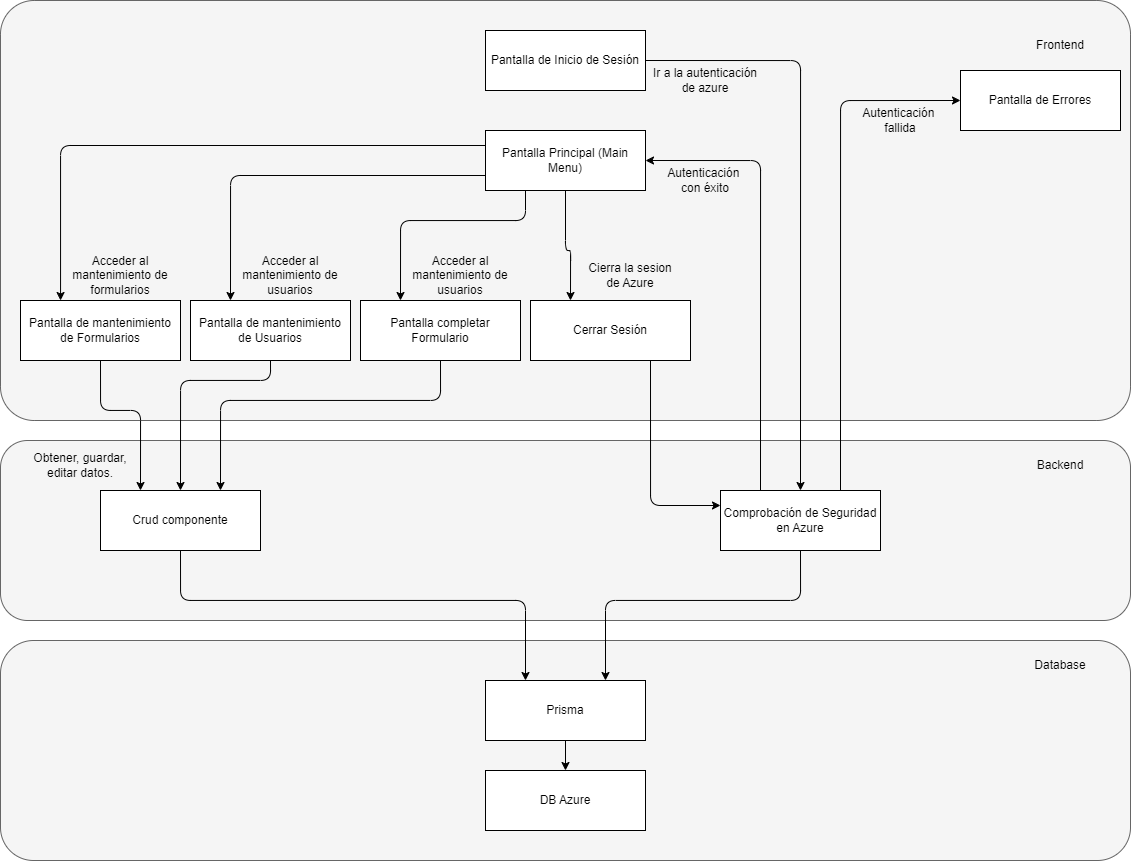

The diagram above was exported from draw.io. Its source (the exported page's mxGraphModel, read from the mxfile embedded in the PNG):
<mxGraphModel dx="1687" dy="889" grid="1" gridSize="10" guides="1" tooltips="1" connect="1" arrows="1" fold="1" page="1" pageScale="1" pageWidth="1169" pageHeight="827" math="0" shadow="0">
  <root>
    <mxCell id="0" />
    <mxCell id="1" parent="0" />
    <mxCell id="b5fxssIcOMTVGx2aieiN-28" value="" style="rounded=1;whiteSpace=wrap;html=1;fillColor=#f5f5f5;fontColor=#333333;strokeColor=#666666;" vertex="1" parent="1">
      <mxGeometry x="20" y="660" width="1130" height="220" as="geometry" />
    </mxCell>
    <mxCell id="b5fxssIcOMTVGx2aieiN-18" value="" style="rounded=1;whiteSpace=wrap;html=1;fillColor=#f5f5f5;fontColor=#333333;strokeColor=#666666;" vertex="1" parent="1">
      <mxGeometry x="20" y="460" width="1130" height="180" as="geometry" />
    </mxCell>
    <mxCell id="b5fxssIcOMTVGx2aieiN-17" value="" style="rounded=1;whiteSpace=wrap;html=1;arcSize=8;fillColor=#f5f5f5;fillStyle=solid;fontColor=#333333;strokeColor=#666666;" vertex="1" parent="1">
      <mxGeometry x="20" y="20" width="1130" height="420" as="geometry" />
    </mxCell>
    <mxCell id="b5fxssIcOMTVGx2aieiN-20" style="edgeStyle=orthogonalEdgeStyle;rounded=1;orthogonalLoop=1;jettySize=auto;html=1;entryX=0.5;entryY=0;entryDx=0;entryDy=0;curved=0;exitX=1;exitY=0.5;exitDx=0;exitDy=0;" edge="1" parent="1" source="2" target="3">
      <mxGeometry relative="1" as="geometry" />
    </mxCell>
    <mxCell id="2" value="Pantalla de Inicio de Sesión" style="rounded=0;whiteSpace=wrap;html=1;" parent="1" vertex="1">
      <mxGeometry x="505" y="50" width="160" height="60" as="geometry" />
    </mxCell>
    <mxCell id="b5fxssIcOMTVGx2aieiN-21" style="edgeStyle=orthogonalEdgeStyle;rounded=1;orthogonalLoop=1;jettySize=auto;html=1;exitX=0.75;exitY=0;exitDx=0;exitDy=0;entryX=0;entryY=0.5;entryDx=0;entryDy=0;curved=0;" edge="1" parent="1" source="3" target="5">
      <mxGeometry relative="1" as="geometry" />
    </mxCell>
    <mxCell id="b5fxssIcOMTVGx2aieiN-22" style="edgeStyle=orthogonalEdgeStyle;rounded=1;orthogonalLoop=1;jettySize=auto;html=1;exitX=0.25;exitY=0;exitDx=0;exitDy=0;entryX=1;entryY=0.5;entryDx=0;entryDy=0;curved=0;" edge="1" parent="1" source="3" target="4">
      <mxGeometry relative="1" as="geometry" />
    </mxCell>
    <mxCell id="b5fxssIcOMTVGx2aieiN-32" style="edgeStyle=orthogonalEdgeStyle;rounded=1;orthogonalLoop=1;jettySize=auto;html=1;exitX=0.5;exitY=1;exitDx=0;exitDy=0;entryX=0.75;entryY=0;entryDx=0;entryDy=0;curved=0;" edge="1" parent="1" source="3" target="b5fxssIcOMTVGx2aieiN-29">
      <mxGeometry relative="1" as="geometry">
        <Array as="points">
          <mxPoint x="820" y="620" />
          <mxPoint x="625" y="620" />
        </Array>
      </mxGeometry>
    </mxCell>
    <mxCell id="3" value="Comprobación de Seguridad en Azure" style="rounded=0;whiteSpace=wrap;html=1;" parent="1" vertex="1">
      <mxGeometry x="740" y="510" width="160" height="60" as="geometry" />
    </mxCell>
    <mxCell id="b5fxssIcOMTVGx2aieiN-23" style="edgeStyle=orthogonalEdgeStyle;rounded=1;orthogonalLoop=1;jettySize=auto;html=1;exitX=0;exitY=0.25;exitDx=0;exitDy=0;curved=0;" edge="1" parent="1" source="4" target="9">
      <mxGeometry relative="1" as="geometry">
        <Array as="points">
          <mxPoint x="80" y="165" />
        </Array>
      </mxGeometry>
    </mxCell>
    <mxCell id="b5fxssIcOMTVGx2aieiN-24" style="edgeStyle=orthogonalEdgeStyle;rounded=1;orthogonalLoop=1;jettySize=auto;html=1;exitX=0;exitY=0.75;exitDx=0;exitDy=0;entryX=0.25;entryY=0;entryDx=0;entryDy=0;curved=0;" edge="1" parent="1" source="4" target="10">
      <mxGeometry relative="1" as="geometry">
        <Array as="points">
          <mxPoint x="250" y="195" />
        </Array>
      </mxGeometry>
    </mxCell>
    <mxCell id="b5fxssIcOMTVGx2aieiN-25" style="edgeStyle=orthogonalEdgeStyle;rounded=1;orthogonalLoop=1;jettySize=auto;html=1;exitX=0.25;exitY=1;exitDx=0;exitDy=0;entryX=0.25;entryY=0;entryDx=0;entryDy=0;curved=0;" edge="1" parent="1" source="4" target="11">
      <mxGeometry relative="1" as="geometry">
        <Array as="points">
          <mxPoint x="545" y="240" />
          <mxPoint x="420" y="240" />
        </Array>
      </mxGeometry>
    </mxCell>
    <mxCell id="b5fxssIcOMTVGx2aieiN-26" style="edgeStyle=orthogonalEdgeStyle;rounded=1;orthogonalLoop=1;jettySize=auto;html=1;exitX=0.5;exitY=1;exitDx=0;exitDy=0;entryX=0.25;entryY=0;entryDx=0;entryDy=0;curved=0;" edge="1" parent="1" source="4" target="12">
      <mxGeometry relative="1" as="geometry">
        <Array as="points">
          <mxPoint x="585" y="270" />
          <mxPoint x="590" y="270" />
        </Array>
      </mxGeometry>
    </mxCell>
    <mxCell id="4" value="Pantalla Principal (Main Menu)" style="rounded=0;whiteSpace=wrap;html=1;" parent="1" vertex="1">
      <mxGeometry x="505" y="150" width="160" height="60" as="geometry" />
    </mxCell>
    <mxCell id="5" value="Pantalla de Errores" style="rounded=0;whiteSpace=wrap;html=1;fillStyle=solid;" parent="1" vertex="1">
      <mxGeometry x="980" y="90" width="160" height="60" as="geometry" />
    </mxCell>
    <mxCell id="b5fxssIcOMTVGx2aieiN-34" style="edgeStyle=orthogonalEdgeStyle;rounded=1;orthogonalLoop=1;jettySize=auto;html=1;exitX=0.5;exitY=1;exitDx=0;exitDy=0;entryX=0.25;entryY=0;entryDx=0;entryDy=0;curved=0;" edge="1" parent="1" source="9" target="b5fxssIcOMTVGx2aieiN-33">
      <mxGeometry relative="1" as="geometry">
        <Array as="points">
          <mxPoint x="120" y="430" />
          <mxPoint x="160" y="430" />
        </Array>
      </mxGeometry>
    </mxCell>
    <mxCell id="9" value="Pantalla de mantenimiento de Formularios" style="rounded=0;whiteSpace=wrap;html=1;" parent="1" vertex="1">
      <mxGeometry x="40" y="320" width="160" height="60" as="geometry" />
    </mxCell>
    <mxCell id="b5fxssIcOMTVGx2aieiN-35" style="edgeStyle=orthogonalEdgeStyle;rounded=1;orthogonalLoop=1;jettySize=auto;html=1;exitX=0.5;exitY=1;exitDx=0;exitDy=0;entryX=0.5;entryY=0;entryDx=0;entryDy=0;curved=0;" edge="1" parent="1" source="10" target="b5fxssIcOMTVGx2aieiN-33">
      <mxGeometry relative="1" as="geometry">
        <Array as="points">
          <mxPoint x="290" y="400" />
          <mxPoint x="200" y="400" />
        </Array>
      </mxGeometry>
    </mxCell>
    <mxCell id="10" value="Pantalla de mantenimiento de Usuarios" style="rounded=0;whiteSpace=wrap;html=1;" parent="1" vertex="1">
      <mxGeometry x="210" y="320" width="160" height="60" as="geometry" />
    </mxCell>
    <mxCell id="b5fxssIcOMTVGx2aieiN-36" style="edgeStyle=orthogonalEdgeStyle;rounded=1;orthogonalLoop=1;jettySize=auto;html=1;exitX=0.5;exitY=1;exitDx=0;exitDy=0;entryX=0.75;entryY=0;entryDx=0;entryDy=0;curved=0;" edge="1" parent="1" source="11" target="b5fxssIcOMTVGx2aieiN-33">
      <mxGeometry relative="1" as="geometry">
        <mxPoint x="560" y="370" as="sourcePoint" />
        <mxPoint x="350" y="520" as="targetPoint" />
        <Array as="points">
          <mxPoint x="460" y="420" />
          <mxPoint x="240" y="420" />
        </Array>
      </mxGeometry>
    </mxCell>
    <mxCell id="11" value="Pantalla completar Formulario" style="rounded=0;whiteSpace=wrap;html=1;" parent="1" vertex="1">
      <mxGeometry x="380" y="320" width="160" height="60" as="geometry" />
    </mxCell>
    <mxCell id="b5fxssIcOMTVGx2aieiN-27" style="edgeStyle=orthogonalEdgeStyle;rounded=1;orthogonalLoop=1;jettySize=auto;html=1;exitX=0.75;exitY=1;exitDx=0;exitDy=0;entryX=0;entryY=0.25;entryDx=0;entryDy=0;curved=0;" edge="1" parent="1" source="12" target="3">
      <mxGeometry relative="1" as="geometry" />
    </mxCell>
    <mxCell id="12" value="Cerrar Sesión" style="rounded=0;whiteSpace=wrap;html=1;" parent="1" vertex="1">
      <mxGeometry x="550" y="320" width="160" height="60" as="geometry" />
    </mxCell>
    <mxCell id="b5fxssIcOMTVGx2aieiN-31" style="edgeStyle=orthogonalEdgeStyle;rounded=0;orthogonalLoop=1;jettySize=auto;html=1;entryX=0.5;entryY=0;entryDx=0;entryDy=0;" edge="1" parent="1" source="b5fxssIcOMTVGx2aieiN-29" target="b5fxssIcOMTVGx2aieiN-30">
      <mxGeometry relative="1" as="geometry" />
    </mxCell>
    <mxCell id="b5fxssIcOMTVGx2aieiN-29" value="Prisma" style="rounded=0;whiteSpace=wrap;html=1;" vertex="1" parent="1">
      <mxGeometry x="505" y="700" width="160" height="60" as="geometry" />
    </mxCell>
    <mxCell id="b5fxssIcOMTVGx2aieiN-30" value="DB Azure" style="rounded=0;whiteSpace=wrap;html=1;" vertex="1" parent="1">
      <mxGeometry x="505" y="790" width="160" height="60" as="geometry" />
    </mxCell>
    <mxCell id="b5fxssIcOMTVGx2aieiN-37" style="edgeStyle=orthogonalEdgeStyle;rounded=1;orthogonalLoop=1;jettySize=auto;html=1;exitX=0.5;exitY=1;exitDx=0;exitDy=0;entryX=0.25;entryY=0;entryDx=0;entryDy=0;curved=0;" edge="1" parent="1" source="b5fxssIcOMTVGx2aieiN-33" target="b5fxssIcOMTVGx2aieiN-29">
      <mxGeometry relative="1" as="geometry">
        <Array as="points">
          <mxPoint x="200" y="620" />
          <mxPoint x="545" y="620" />
        </Array>
      </mxGeometry>
    </mxCell>
    <mxCell id="b5fxssIcOMTVGx2aieiN-33" value="Crud componente" style="rounded=0;whiteSpace=wrap;html=1;" vertex="1" parent="1">
      <mxGeometry x="120" y="510" width="160" height="60" as="geometry" />
    </mxCell>
    <mxCell id="b5fxssIcOMTVGx2aieiN-38" value="Frontend" style="text;html=1;align=center;verticalAlign=middle;whiteSpace=wrap;rounded=0;" vertex="1" parent="1">
      <mxGeometry x="1050" y="50" width="60" height="30" as="geometry" />
    </mxCell>
    <mxCell id="b5fxssIcOMTVGx2aieiN-39" value="Backend" style="text;html=1;align=center;verticalAlign=middle;whiteSpace=wrap;rounded=0;" vertex="1" parent="1">
      <mxGeometry x="1050" y="470" width="60" height="30" as="geometry" />
    </mxCell>
    <mxCell id="b5fxssIcOMTVGx2aieiN-40" value="Database" style="text;html=1;align=center;verticalAlign=middle;whiteSpace=wrap;rounded=0;" vertex="1" parent="1">
      <mxGeometry x="1050" y="670" width="60" height="30" as="geometry" />
    </mxCell>
    <mxCell id="b5fxssIcOMTVGx2aieiN-42" value="Ir a la autenticación&lt;div&gt;de azure&lt;/div&gt;" style="text;html=1;align=center;verticalAlign=middle;whiteSpace=wrap;rounded=0;" vertex="1" parent="1">
      <mxGeometry x="665" y="80" width="120" height="40" as="geometry" />
    </mxCell>
    <mxCell id="b5fxssIcOMTVGx2aieiN-44" value="Autenticación&amp;nbsp;&lt;div&gt;con é&lt;span style=&quot;background-color: initial;&quot;&gt;xito&lt;/span&gt;&lt;/div&gt;" style="text;html=1;align=center;verticalAlign=middle;whiteSpace=wrap;rounded=0;" vertex="1" parent="1">
      <mxGeometry x="665" y="180" width="120" height="40" as="geometry" />
    </mxCell>
    <mxCell id="b5fxssIcOMTVGx2aieiN-45" value="Autenticación&amp;nbsp;&lt;div&gt;fallida&lt;/div&gt;" style="text;html=1;align=center;verticalAlign=middle;whiteSpace=wrap;rounded=0;" vertex="1" parent="1">
      <mxGeometry x="860" y="120" width="120" height="40" as="geometry" />
    </mxCell>
    <mxCell id="b5fxssIcOMTVGx2aieiN-46" value="Acceder al mantenimiento de formularios" style="text;html=1;align=center;verticalAlign=middle;whiteSpace=wrap;rounded=0;" vertex="1" parent="1">
      <mxGeometry x="80" y="270" width="120" height="50" as="geometry" />
    </mxCell>
    <mxCell id="b5fxssIcOMTVGx2aieiN-47" value="Acceder al mantenimiento de usuarios" style="text;html=1;align=center;verticalAlign=middle;whiteSpace=wrap;rounded=0;" vertex="1" parent="1">
      <mxGeometry x="250" y="270" width="120" height="50" as="geometry" />
    </mxCell>
    <mxCell id="b5fxssIcOMTVGx2aieiN-48" value="Acceder al mantenimiento de usuarios" style="text;html=1;align=center;verticalAlign=middle;whiteSpace=wrap;rounded=0;" vertex="1" parent="1">
      <mxGeometry x="420" y="270" width="120" height="50" as="geometry" />
    </mxCell>
    <mxCell id="b5fxssIcOMTVGx2aieiN-49" value="Cierra la sesion&lt;div&gt;de Azure&lt;/div&gt;" style="text;html=1;align=center;verticalAlign=middle;whiteSpace=wrap;rounded=0;" vertex="1" parent="1">
      <mxGeometry x="590" y="270" width="120" height="50" as="geometry" />
    </mxCell>
    <mxCell id="b5fxssIcOMTVGx2aieiN-50" value="Obtener, guardar, editar datos." style="text;html=1;align=center;verticalAlign=middle;whiteSpace=wrap;rounded=0;" vertex="1" parent="1">
      <mxGeometry x="40" y="460" width="120" height="50" as="geometry" />
    </mxCell>
  </root>
</mxGraphModel>